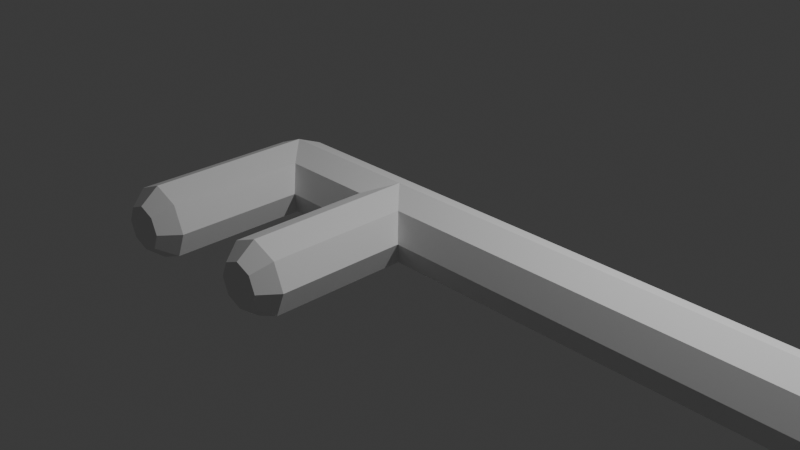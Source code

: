 # Source: Key.blend  (saved by Blender 4.1.24; exported with 4.5.12 LTS)
import bpy
from mathutils import Matrix  # noqa: F401  (used for matrix-valued properties, if any)

bpy.ops.wm.read_factory_settings(use_empty=True)
scene = bpy.context.scene
scene.name = 'Scene'

# ---- collections
col_collection = bpy.data.collections.new('Collection'); scene.collection.children.link(col_collection)

# ---- world
world_world = bpy.data.worlds.new('World'); scene.world = world_world
world_world.use_nodes = True; world_world.node_tree.nodes.clear()
_N = world_world.node_tree.nodes; _L = world_world.node_tree.links
n0 = _N.new('ShaderNodeOutputWorld'); n0.name = 'World Output'; n0.location = (300, 300)
n1 = _N.new('ShaderNodeBackground'); n1.name = 'Background'; n1.location = (10, 300)
n1.inputs[0].default_value = (0.05088, 0.05088, 0.05088, 1.0)
_L.new(n1.outputs[0], n0.inputs[0])
n0.is_active_output = True
world_world.color = (0.05088, 0.05088, 0.05088)
world_world.use_sun_shadow = False
world_world.sun_shadow_jitter_overblur = 0.0

# ---- cameras
cam_camera = bpy.data.cameras.new('Camera')
cam_camera.clip_end = 100.0
cam_camera.ortho_scale = 7.314

# ---- lights
light_light = bpy.data.lights.new('Light', 'POINT')
light_light.transmission_factor = 0.0
light_light.energy = 1000.0
light_light.shadow_soft_size = 0.1
light_light.shadow_maximum_resolution = 0.006
light_light.use_absolute_resolution = True

# ---- meshes
me_cylinder = bpy.data.meshes.new('Cylinder')
me_cylinder.from_pydata([(5.742, -0.3989, -5.211e-08), (-1.592, -0.3989, -5.211e-08), (5.742, -0.2821, 0.2821), (-1.592, -0.2821, 0.2821), (5.742, 0.0, 0.3989), (-1.593, 2.652e-05, 0.3989), (5.742, 0.2821, 0.2821), (-1.592, 0.2821, 0.2821), (5.742, 0.3989, -5.211e-08), (-1.592, 0.3989, -5.211e-08), (5.742, 0.2821, -0.2821), (-1.592, 0.2821, -0.2821), (5.742, 0.0, -0.3989), (-1.592, 0.0, -0.3989), (5.742, -0.2821, -0.2821), (-1.592, -0.2821, -0.2821), (-1.194, 5.305e-05, -5.211e-08), (-1.355, -1.995, -5.211e-08), (-1.311, 5.305e-05, 0.2821), (-1.425, -1.995, 0.1682), (-1.593, -1.995, 0.2378), (-1.875, 5.305e-05, 0.2821), (-1.761, -1.995, 0.1682), (-1.992, 5.305e-05, -5.211e-08), (-1.831, -1.995, -5.211e-08), (-1.875, 5.347e-05, -0.2821), (-1.761, -1.995, -0.1682), (-1.593, 5.347e-05, -0.3989), (-1.593, -1.995, -0.2378), (-1.311, 5.347e-05, -0.2821), (-1.425, -1.995, -0.1682), (0.1753, -1.995, -0.172), (0.2854, 5.347e-05, -0.2821), (0.003321, -1.995, -0.2432), (0.003321, 5.347e-05, -0.3989), (-0.1687, -1.995, -0.172), (-0.2787, 5.347e-05, -0.2821), (-0.2399, -1.995, -5.211e-08), (-0.3956, 5.305e-05, -5.211e-08), (-0.1687, -1.995, 0.172), (-0.2787, 5.305e-05, 0.2821), (0.003321, -1.995, 0.2432), (0.003321, 5.305e-05, 0.3989), (0.1753, -1.995, 0.172), (0.2854, 5.305e-05, 0.2821), (0.2465, -1.995, -5.211e-08), (0.4022, 5.305e-05, -5.211e-08), (9.327, 2.762e-08, -6.939e-11), (9.21, 2.762e-08, 0.2821), (8.928, 2.762e-08, 0.399), (8.646, 2.762e-08, 0.2821), (8.529, 2.762e-08, -6.939e-11), (8.646, 2.762e-08, -0.2821), (8.928, 2.762e-08, -0.399), (9.21, 2.762e-08, -0.2821), (9.175, 0.7635, -6.939e-11), (9.067, 0.7188, 0.2821), (8.807, 0.6108, 0.399), (8.546, 0.5028, 0.2821), (8.438, 0.4581, -6.939e-11), (8.546, 0.5028, -0.2821), (8.807, 0.6108, -0.399), (9.067, 0.7188, -0.2821), (8.743, 1.411, -6.939e-11), (8.66, 1.328, 0.2821), (8.461, 1.129, 0.399), (8.261, 0.9291, 0.2821), (8.178, 0.8464, -6.939e-11), (8.261, 0.9291, -0.2821), (8.461, 1.129, -0.399), (8.66, 1.328, -0.2821), (8.095, 1.843, -6.939e-11), (8.051, 1.735, 0.2821), (7.943, 1.475, 0.399), (7.835, 1.214, 0.2821), (7.79, 1.106, -6.939e-11), (7.835, 1.214, -0.2821), (7.943, 1.475, -0.399), (8.051, 1.735, -0.2821), (7.332, 1.995, -6.939e-11), (7.332, 1.878, 0.2821), (7.332, 1.596, 0.399), (7.332, 1.314, 0.2821), (7.332, 1.197, -6.939e-11), (7.332, 1.314, -0.2821), (7.332, 1.596, -0.399), (7.332, 1.878, -0.2821), (6.568, 1.843, -6.939e-11), (6.613, 1.735, 0.2821), (6.721, 1.475, 0.399), (6.829, 1.214, 0.2821), (6.874, 1.106, -6.939e-11), (6.829, 1.214, -0.2821), (6.721, 1.475, -0.399), (6.613, 1.735, -0.2821), (5.921, 1.411, -6.939e-11), (6.004, 1.328, 0.2821), (6.203, 1.129, 0.399), (6.403, 0.9291, 0.2821), (6.486, 0.8464, -6.939e-11), (6.403, 0.9291, -0.2821), (6.203, 1.129, -0.399), (6.004, 1.328, -0.2821), (5.489, 0.7635, -6.939e-11), (5.597, 0.7188, 0.2821), (5.857, 0.6108, 0.399), (6.118, 0.5028, 0.2821), (6.226, 0.4581, -6.939e-11), (6.118, 0.5028, -0.2821), (5.857, 0.6108, -0.399), (5.597, 0.7188, -0.2821), (5.337, 2.02e-07, -6.939e-11), (5.454, 1.918e-07, 0.2821), (5.736, 1.672e-07, 0.399), (6.018, 1.425e-07, 0.2821), (6.135, 1.323e-07, -6.939e-11), (6.018, 1.425e-07, -0.2821), (5.736, 1.672e-07, -0.399), (5.454, 1.918e-07, -0.2821), (5.489, -0.7635, -6.939e-11), (5.597, -0.7188, 0.2821), (5.857, -0.6108, 0.399), (6.118, -0.5028, 0.2821), (6.226, -0.4581, -6.939e-11), (6.118, -0.5028, -0.2821), (5.857, -0.6108, -0.399), (5.597, -0.7188, -0.2821), (5.921, -1.411, -6.939e-11), (6.004, -1.328, 0.2821), (6.203, -1.129, 0.399), (6.403, -0.9291, 0.2821), (6.486, -0.8464, -6.939e-11), (6.403, -0.9291, -0.2821), (6.203, -1.129, -0.399), (6.004, -1.328, -0.2821), (6.568, -1.843, -6.939e-11), (6.613, -1.735, 0.2821), (6.721, -1.475, 0.399), (6.829, -1.214, 0.2821), (6.874, -1.106, -6.939e-11), (6.829, -1.214, -0.2821), (6.721, -1.475, -0.399), (6.613, -1.735, -0.2821), (7.332, -1.995, -6.939e-11), (7.332, -1.878, 0.2821), (7.332, -1.596, 0.399), (7.332, -1.314, 0.2821), (7.332, -1.197, -6.939e-11), (7.332, -1.314, -0.2821), (7.332, -1.596, -0.399), (7.332, -1.878, -0.2821), (8.095, -1.843, -6.939e-11), (8.051, -1.735, 0.2821), (7.943, -1.475, 0.399), (7.835, -1.214, 0.2821), (7.79, -1.106, -6.939e-11), (7.835, -1.214, -0.2821), (7.943, -1.475, -0.399), (8.051, -1.735, -0.2821), (8.743, -1.411, -6.939e-11), (8.66, -1.328, 0.2821), (8.461, -1.129, 0.399), (8.261, -0.9291, 0.2821), (8.178, -0.8464, -6.939e-11), (8.261, -0.9291, -0.2821), (8.461, -1.129, -0.399), (8.66, -1.328, -0.2821), (9.175, -0.7635, -6.939e-11), (9.067, -0.7188, 0.2821), (8.807, -0.6108, 0.399), (8.546, -0.5028, 0.2821), (8.438, -0.4581, -6.939e-11), (8.546, -0.5028, -0.2821), (8.807, -0.6108, -0.399), (9.067, -0.7188, -0.2821), (-1.311, -1.793, 0.2821), (-1.194, -1.793, -5.211e-08), (-1.593, -1.793, 0.3989), (-1.875, -1.793, 0.2821), (-1.992, -1.793, -5.211e-08), (-1.875, -1.793, -0.2821), (-1.593, -1.793, -0.3989), (-1.311, -1.793, -0.2821), (0.4022, -1.793, -5.211e-08), (0.2854, -1.793, -0.2821), (0.003321, -1.793, -0.3989), (-0.2787, -1.793, -0.2821), (-0.3956, -1.793, -5.211e-08), (-0.2787, -1.793, 0.2821), (0.003321, -1.793, 0.3989), (0.2854, -1.793, 0.2821)], [], [(0, 1, 3, 2), (2, 3, 5, 4), (4, 5, 7, 6), (6, 7, 9, 8), (8, 9, 11, 10), (10, 11, 13, 12), (3, 1, 15, 13, 11, 9, 7, 5), (12, 13, 15, 14), (14, 15, 1, 0), (0, 2, 4, 6, 8, 10, 12, 14), (16, 176, 175, 18), (18, 175, 177, 5), (5, 177, 178, 21), (21, 178, 179, 23), (23, 179, 180, 25), (25, 180, 181, 27), (19, 17, 30, 28, 26, 24, 22, 20), (27, 181, 182, 29), (29, 182, 176, 16), (16, 18, 5, 21, 23, 25, 27, 29), (32, 184, 183, 46), (36, 186, 185, 34), (38, 187, 186, 36), (40, 188, 187, 38), (42, 189, 188, 40), (44, 190, 189, 42), (43, 45, 31, 33, 35, 37, 39, 41), (46, 183, 190, 44), (34, 185, 184, 32), (46, 44, 42, 40, 38, 36, 34, 32), (47, 55, 56, 48), (48, 56, 57, 49), (49, 57, 58, 50), (50, 58, 59, 51), (51, 59, 60, 52), (52, 60, 61, 53), (53, 61, 62, 54), (54, 62, 55, 47), (55, 63, 64, 56), (56, 64, 65, 57), (57, 65, 66, 58), (58, 66, 67, 59), (59, 67, 68, 60), (60, 68, 69, 61), (61, 69, 70, 62), (62, 70, 63, 55), (63, 71, 72, 64), (64, 72, 73, 65), (65, 73, 74, 66), (66, 74, 75, 67), (67, 75, 76, 68), (68, 76, 77, 69), (69, 77, 78, 70), (70, 78, 71, 63), (71, 79, 80, 72), (72, 80, 81, 73), (73, 81, 82, 74), (74, 82, 83, 75), (75, 83, 84, 76), (76, 84, 85, 77), (77, 85, 86, 78), (78, 86, 79, 71), (79, 87, 88, 80), (80, 88, 89, 81), (81, 89, 90, 82), (82, 90, 91, 83), (83, 91, 92, 84), (84, 92, 93, 85), (85, 93, 94, 86), (86, 94, 87, 79), (87, 95, 96, 88), (88, 96, 97, 89), (89, 97, 98, 90), (90, 98, 99, 91), (91, 99, 100, 92), (92, 100, 101, 93), (93, 101, 102, 94), (94, 102, 95, 87), (95, 103, 104, 96), (96, 104, 105, 97), (97, 105, 106, 98), (98, 106, 107, 99), (99, 107, 108, 100), (100, 108, 109, 101), (101, 109, 110, 102), (102, 110, 103, 95), (103, 111, 112, 104), (104, 112, 113, 105), (105, 113, 114, 106), (106, 114, 115, 107), (107, 115, 116, 108), (108, 116, 117, 109), (109, 117, 118, 110), (110, 118, 111, 103), (111, 119, 120, 112), (112, 120, 121, 113), (113, 121, 122, 114), (114, 122, 123, 115), (115, 123, 124, 116), (116, 124, 125, 117), (117, 125, 126, 118), (118, 126, 119, 111), (119, 127, 128, 120), (120, 128, 129, 121), (121, 129, 130, 122), (122, 130, 131, 123), (123, 131, 132, 124), (124, 132, 133, 125), (125, 133, 134, 126), (126, 134, 127, 119), (127, 135, 136, 128), (128, 136, 137, 129), (129, 137, 138, 130), (130, 138, 139, 131), (131, 139, 140, 132), (132, 140, 141, 133), (133, 141, 142, 134), (134, 142, 135, 127), (135, 143, 144, 136), (136, 144, 145, 137), (137, 145, 146, 138), (138, 146, 147, 139), (139, 147, 148, 140), (140, 148, 149, 141), (141, 149, 150, 142), (142, 150, 143, 135), (143, 151, 152, 144), (144, 152, 153, 145), (145, 153, 154, 146), (146, 154, 155, 147), (147, 155, 156, 148), (148, 156, 157, 149), (149, 157, 158, 150), (150, 158, 151, 143), (151, 159, 160, 152), (152, 160, 161, 153), (153, 161, 162, 154), (154, 162, 163, 155), (155, 163, 164, 156), (156, 164, 165, 157), (157, 165, 166, 158), (158, 166, 159, 151), (159, 167, 168, 160), (160, 168, 169, 161), (161, 169, 170, 162), (162, 170, 171, 163), (163, 171, 172, 164), (164, 172, 173, 165), (165, 173, 174, 166), (166, 174, 167, 159), (167, 47, 48, 168), (168, 48, 49, 169), (169, 49, 50, 170), (170, 50, 51, 171), (171, 51, 52, 172), (172, 52, 53, 173), (173, 53, 54, 174), (174, 54, 47, 167), (27, 25, 11), (11, 25, 23, 9), (9, 23, 21, 7), (21, 5, 7), (17, 19, 175, 176), (19, 20, 177, 175), (20, 22, 178, 177), (22, 24, 179, 178), (24, 26, 180, 179), (26, 28, 181, 180), (28, 30, 182, 181), (30, 17, 176, 182), (31, 45, 183, 184), (33, 31, 184, 185), (35, 33, 185, 186), (37, 35, 186, 187), (39, 37, 187, 188), (41, 39, 188, 189), (43, 41, 189, 190), (45, 43, 190, 183)])
_uv = me_cylinder.uv_layers.new(name='UVMap')
_uv.uv.foreach_set('vector', [1.0, 0.5, 1.0, 1.0, 0.875, 1.0, 0.875, 0.5, 0.875, 0.5, 0.875, 1.0, 0.75, 1.0, 0.75, 0.5, 0.75, 0.5, 0.75, 1.0, 0.625, 1.0, 0.625, 0.5, 0.625, 0.5, 0.625, 1.0, 0.5, 1.0, 0.5, 0.5, 0.5, 0.5, 0.5, 1.0, 0.375, 1.0, 0.375, 0.5, 0.375, 0.5, 0.375, 1.0, 0.25, 1.0, 0.25, 0.5, 0.4197, 0.4197, 0.25, 0.49, 0.08029, 0.4197, 0.01, 0.25, 0.08029, 0.08029, 0.25, 0.01, 0.4197, 0.08029, 0.49, 0.25, 0.25, 0.5, 0.25, 1.0, 0.125, 1.0, 0.125, 0.5, 0.125, 0.5, 0.125, 1.0, 0.0, 1.0, 0.0, 0.5, 0.75, 0.49, 0.9197, 0.4197, 0.99, 0.25, 0.9197, 0.08029, 0.75, 0.01, 0.5803, 0.08029, 0.51, 0.25, 0.5803, 0.4197, 1.0, 0.5, 1.0, 1.0, 0.875, 1.0, 0.875, 0.5, 0.875, 0.5, 0.875, 1.0, 0.75, 1.0, 0.75, 0.5, 0.75, 0.5, 0.75, 1.0, 0.625, 1.0, 0.625, 0.5, 0.625, 0.5, 0.625, 1.0, 0.5, 1.0, 0.5, 0.5, 0.5, 0.5, 0.5, 1.0, 0.375, 1.0, 0.375, 0.5, 0.375, 0.5, 0.375, 1.0, 0.25, 1.0, 0.25, 0.5, 0.3512, 0.3512, 0.25, 0.3931, 0.1488, 0.3512, 0.1069, 0.25, 0.1488, 0.1488, 0.25, 0.1069, 0.3512, 0.1488, 0.3931, 0.25, 0.25, 0.5, 0.25, 1.0, 0.125, 1.0, 0.125, 0.5, 0.125, 0.5, 0.125, 1.0, 0.0, 1.0, 0.0, 0.5, 0.75, 0.49, 0.9197, 0.4197, 0.99, 0.25, 0.9197, 0.08029, 0.75, 0.01, 0.5803, 0.08029, 0.51, 0.25, 0.5803, 0.4197, 0.125, 0.5, 0.125, 1.0, 0.0, 1.0, 0.0, 0.5, 0.375, 0.5, 0.375, 1.0, 0.25, 1.0, 0.25, 0.5, 0.5, 0.5, 0.5, 1.0, 0.375, 1.0, 0.375, 0.5, 0.625, 0.5, 0.625, 1.0, 0.5, 1.0, 0.5, 0.5, 0.75, 0.5, 0.75, 1.0, 0.625, 1.0, 0.625, 0.5, 0.875, 0.5, 0.875, 1.0, 0.75, 1.0, 0.75, 0.5, 0.3535, 0.3535, 0.25, 0.3963, 0.1465, 0.3535, 0.1037, 0.25, 0.1465, 0.1465, 0.25, 0.1037, 0.3535, 0.1465, 0.3963, 0.25, 1.0, 0.5, 1.0, 1.0, 0.875, 1.0, 0.875, 0.5, 0.25, 0.5, 0.25, 1.0, 0.125, 1.0, 0.125, 0.5, 0.75, 0.49, 0.9197, 0.4197, 0.99, 0.25, 0.9197, 0.08029, 0.75, 0.01, 0.5803, 0.08029, 0.51, 0.25, 0.5803, 0.4197, 0.5, 0.5, 0.5625, 0.5, 0.5625, 0.625, 0.5, 0.625, 0.5, 0.625, 0.5625, 0.625, 0.5625, 0.75, 0.5, 0.75, 0.5, 0.75, 0.5625, 0.75, 0.5625, 0.875, 0.5, 0.875, 0.5, 0.875, 0.5625, 0.875, 0.5625, 1.0, 0.5, 1.0, 0.5, 0.0, 0.5625, 0.0, 0.5625, 0.125, 0.5, 0.125, 0.5, 0.125, 0.5625, 0.125, 0.5625, 0.25, 0.5, 0.25, 0.5, 0.25, 0.5625, 0.25, 0.5625, 0.375, 0.5, 0.375, 0.5, 0.375, 0.5625, 0.375, 0.5625, 0.5, 0.5, 0.5, 0.5625, 0.5, 0.625, 0.5, 0.625, 0.625, 0.5625, 0.625, 0.5625, 0.625, 0.625, 0.625, 0.625, 0.75, 0.5625, 0.75, 0.5625, 0.75, 0.625, 0.75, 0.625, 0.875, 0.5625, 0.875, 0.5625, 0.875, 0.625, 0.875, 0.625, 1.0, 0.5625, 1.0, 0.5625, 0.0, 0.625, 0.0, 0.625, 0.125, 0.5625, 0.125, 0.5625, 0.125, 0.625, 0.125, 0.625, 0.25, 0.5625, 0.25, 0.5625, 0.25, 0.625, 0.25, 0.625, 0.375, 0.5625, 0.375, 0.5625, 0.375, 0.625, 0.375, 0.625, 0.5, 0.5625, 0.5, 0.625, 0.5, 0.6875, 0.5, 0.6875, 0.625, 0.625, 0.625, 0.625, 0.625, 0.6875, 0.625, 0.6875, 0.75, 0.625, 0.75, 0.625, 0.75, 0.6875, 0.75, 0.6875, 0.875, 0.625, 0.875, 0.625, 0.875, 0.6875, 0.875, 0.6875, 1.0, 0.625, 1.0, 0.625, 0.0, 0.6875, 0.0, 0.6875, 0.125, 0.625, 0.125, 0.625, 0.125, 0.6875, 0.125, 0.6875, 0.25, 0.625, 0.25, 0.625, 0.25, 0.6875, 0.25, 0.6875, 0.375, 0.625, 0.375, 0.625, 0.375, 0.6875, 0.375, 0.6875, 0.5, 0.625, 0.5, 0.6875, 0.5, 0.75, 0.5, 0.75, 0.625, 0.6875, 0.625, 0.6875, 0.625, 0.75, 0.625, 0.75, 0.75, 0.6875, 0.75, 0.6875, 0.75, 0.75, 0.75, 0.75, 0.875, 0.6875, 0.875, 0.6875, 0.875, 0.75, 0.875, 0.75, 1.0, 0.6875, 1.0, 0.6875, 0.0, 0.75, 0.0, 0.75, 0.125, 0.6875, 0.125, 0.6875, 0.125, 0.75, 0.125, 0.75, 0.25, 0.6875, 0.25, 0.6875, 0.25, 0.75, 0.25, 0.75, 0.375, 0.6875, 0.375, 0.6875, 0.375, 0.75, 0.375, 0.75, 0.5, 0.6875, 0.5, 0.75, 0.5, 0.8125, 0.5, 0.8125, 0.625, 0.75, 0.625, 0.75, 0.625, 0.8125, 0.625, 0.8125, 0.75, 0.75, 0.75, 0.75, 0.75, 0.8125, 0.75, 0.8125, 0.875, 0.75, 0.875, 0.75, 0.875, 0.8125, 0.875, 0.8125, 1.0, 0.75, 1.0, 0.75, 0.0, 0.8125, 0.0, 0.8125, 0.125, 0.75, 0.125, 0.75, 0.125, 0.8125, 0.125, 0.8125, 0.25, 0.75, 0.25, 0.75, 0.25, 0.8125, 0.25, 0.8125, 0.375, 0.75, 0.375, 0.75, 0.375, 0.8125, 0.375, 0.8125, 0.5, 0.75, 0.5, 0.8125, 0.5, 0.875, 0.5, 0.875, 0.625, 0.8125, 0.625, 0.8125, 0.625, 0.875, 0.625, 0.875, 0.75, 0.8125, 0.75, 0.8125, 0.75, 0.875, 0.75, 0.875, 0.875, 0.8125, 0.875, 0.8125, 0.875, 0.875, 0.875, 0.875, 1.0, 0.8125, 1.0, 0.8125, 0.0, 0.875, 0.0, 0.875, 0.125, 0.8125, 0.125, 0.8125, 0.125, 0.875, 0.125, 0.875, 0.25, 0.8125, 0.25, 0.8125, 0.25, 0.875, 0.25, 0.875, 0.375, 0.8125, 0.375, 0.8125, 0.375, 0.875, 0.375, 0.875, 0.5, 0.8125, 0.5, 0.875, 0.5, 0.9375, 0.5, 0.9375, 0.625, 0.875, 0.625, 0.875, 0.625, 0.9375, 0.625, 0.9375, 0.75, 0.875, 0.75, 0.875, 0.75, 0.9375, 0.75, 0.9375, 0.875, 0.875, 0.875, 0.875, 0.875, 0.9375, 0.875, 0.9375, 1.0, 0.875, 1.0, 0.875, 0.0, 0.9375, 0.0, 0.9375, 0.125, 0.875, 0.125, 0.875, 0.125, 0.9375, 0.125, 0.9375, 0.25, 0.875, 0.25, 0.875, 0.25, 0.9375, 0.25, 0.9375, 0.375, 0.875, 0.375, 0.875, 0.375, 0.9375, 0.375, 0.9375, 0.5, 0.875, 0.5, 0.9375, 0.5, 1.0, 0.5, 1.0, 0.625, 0.9375, 0.625, 0.9375, 0.625, 1.0, 0.625, 1.0, 0.75, 0.9375, 0.75, 0.9375, 0.75, 1.0, 0.75, 1.0, 0.875, 0.9375, 0.875, 0.9375, 0.875, 1.0, 0.875, 1.0, 1.0, 0.9375, 1.0, 0.9375, 0.0, 1.0, 0.0, 1.0, 0.125, 0.9375, 0.125, 0.9375, 0.125, 1.0, 0.125, 1.0, 0.25, 0.9375, 0.25, 0.9375, 0.25, 1.0, 0.25, 1.0, 0.375, 0.9375, 0.375, 0.9375, 0.375, 1.0, 0.375, 1.0, 0.5, 0.9375, 0.5, 0.0, 0.5, 0.0625, 0.5, 0.0625, 0.625, 0.0, 0.625, 0.0, 0.625, 0.0625, 0.625, 0.0625, 0.75, 0.0, 0.75, 0.0, 0.75, 0.0625, 0.75, 0.0625, 0.875, 0.0, 0.875, 0.0, 0.875, 0.0625, 0.875, 0.0625, 1.0, 0.0, 1.0, 0.0, 0.0, 0.0625, 0.0, 0.0625, 0.125, 0.0, 0.125, 0.0, 0.125, 0.0625, 0.125, 0.0625, 0.25, 0.0, 0.25, 0.0, 0.25, 0.0625, 0.25, 0.0625, 0.375, 0.0, 0.375, 0.0, 0.375, 0.0625, 0.375, 0.0625, 0.5, 0.0, 0.5, 0.0625, 0.5, 0.125, 0.5, 0.125, 0.625, 0.0625, 0.625, 0.0625, 0.625, 0.125, 0.625, 0.125, 0.75, 0.0625, 0.75, 0.0625, 0.75, 0.125, 0.75, 0.125, 0.875, 0.0625, 0.875, 0.0625, 0.875, 0.125, 0.875, 0.125, 1.0, 0.0625, 1.0, 0.0625, 0.0, 0.125, 0.0, 0.125, 0.125, 0.0625, 0.125, 0.0625, 0.125, 0.125, 0.125, 0.125, 0.25, 0.0625, 0.25, 0.0625, 0.25, 0.125, 0.25, 0.125, 0.375, 0.0625, 0.375, 0.0625, 0.375, 0.125, 0.375, 0.125, 0.5, 0.0625, 0.5, 0.125, 0.5, 0.1875, 0.5, 0.1875, 0.625, 0.125, 0.625, 0.125, 0.625, 0.1875, 0.625, 0.1875, 0.75, 0.125, 0.75, 0.125, 0.75, 0.1875, 0.75, 0.1875, 0.875, 0.125, 0.875, 0.125, 0.875, 0.1875, 0.875, 0.1875, 1.0, 0.125, 1.0, 0.125, 0.0, 0.1875, 0.0, 0.1875, 0.125, 0.125, 0.125, 0.125, 0.125, 0.1875, 0.125, 0.1875, 0.25, 0.125, 0.25, 0.125, 0.25, 0.1875, 0.25, 0.1875, 0.375, 0.125, 0.375, 0.125, 0.375, 0.1875, 0.375, 0.1875, 0.5, 0.125, 0.5, 0.1875, 0.5, 0.25, 0.5, 0.25, 0.625, 0.1875, 0.625, 0.1875, 0.625, 0.25, 0.625, 0.25, 0.75, 0.1875, 0.75, 0.1875, 0.75, 0.25, 0.75, 0.25, 0.875, 0.1875, 0.875, 0.1875, 0.875, 0.25, 0.875, 0.25, 1.0, 0.1875, 1.0, 0.1875, 0.0, 0.25, 0.0, 0.25, 0.125, 0.1875, 0.125, 0.1875, 0.125, 0.25, 0.125, 0.25, 0.25, 0.1875, 0.25, 0.1875, 0.25, 0.25, 0.25, 0.25, 0.375, 0.1875, 0.375, 0.1875, 0.375, 0.25, 0.375, 0.25, 0.5, 0.1875, 0.5, 0.25, 0.5, 0.3125, 0.5, 0.3125, 0.625, 0.25, 0.625, 0.25, 0.625, 0.3125, 0.625, 0.3125, 0.75, 0.25, 0.75, 0.25, 0.75, 0.3125, 0.75, 0.3125, 0.875, 0.25, 0.875, 0.25, 0.875, 0.3125, 0.875, 0.3125, 1.0, 0.25, 1.0, 0.25, 0.0, 0.3125, 0.0, 0.3125, 0.125, 0.25, 0.125, 0.25, 0.125, 0.3125, 0.125, 0.3125, 0.25, 0.25, 0.25, 0.25, 0.25, 0.3125, 0.25, 0.3125, 0.375, 0.25, 0.375, 0.25, 0.375, 0.3125, 0.375, 0.3125, 0.5, 0.25, 0.5, 0.3125, 0.5, 0.375, 0.5, 0.375, 0.625, 0.3125, 0.625, 0.3125, 0.625, 0.375, 0.625, 0.375, 0.75, 0.3125, 0.75, 0.3125, 0.75, 0.375, 0.75, 0.375, 0.875, 0.3125, 0.875, 0.3125, 0.875, 0.375, 0.875, 0.375, 1.0, 0.3125, 1.0, 0.3125, 0.0, 0.375, 0.0, 0.375, 0.125, 0.3125, 0.125, 0.3125, 0.125, 0.375, 0.125, 0.375, 0.25, 0.3125, 0.25, 0.3125, 0.25, 0.375, 0.25, 0.375, 0.375, 0.3125, 0.375, 0.3125, 0.375, 0.375, 0.375, 0.375, 0.5, 0.3125, 0.5, 0.375, 0.5, 0.4375, 0.5, 0.4375, 0.625, 0.375, 0.625, 0.375, 0.625, 0.4375, 0.625, 0.4375, 0.75, 0.375, 0.75, 0.375, 0.75, 0.4375, 0.75, 0.4375, 0.875, 0.375, 0.875, 0.375, 0.875, 0.4375, 0.875, 0.4375, 1.0, 0.375, 1.0, 0.375, 0.0, 0.4375, 0.0, 0.4375, 0.125, 0.375, 0.125, 0.375, 0.125, 0.4375, 0.125, 0.4375, 0.25, 0.375, 0.25, 0.375, 0.25, 0.4375, 0.25, 0.4375, 0.375, 0.375, 0.375, 0.375, 0.375, 0.4375, 0.375, 0.4375, 0.5, 0.375, 0.5, 0.4375, 0.5, 0.5, 0.5, 0.5, 0.625, 0.4375, 0.625, 0.4375, 0.625, 0.5, 0.625, 0.5, 0.75, 0.4375, 0.75, 0.4375, 0.75, 0.5, 0.75, 0.5, 0.875, 0.4375, 0.875, 0.4375, 0.875, 0.5, 0.875, 0.5, 1.0, 0.4375, 1.0, 0.4375, 0.0, 0.5, 0.0, 0.5, 0.125, 0.4375, 0.125, 0.4375, 0.125, 0.5, 0.125, 0.5, 0.25, 0.4375, 0.25, 0.4375, 0.25, 0.5, 0.25, 0.5, 0.375, 0.4375, 0.375, 0.4375, 0.375, 0.5, 0.375, 0.5, 0.5, 0.4375, 0.5, 0.25, 0.5, 0.375, 0.5, 0.0, 0.0, 0.0, 0.0, 0.0, 0.0, 0.0, 0.0, 0.0, 0.0, 0.0, 0.0, 0.0, 0.0, 0.0, 0.0, 0.0, 0.0, 0.625, 0.5, 0.75, 0.5, 0.0, 0.0, 0.25, 0.3931, 0.3512, 0.3512, 0.4197, 0.4197, 0.25, 0.49, 0.3512, 0.3512, 0.3931, 0.25, 0.49, 0.25, 0.4197, 0.4197, 0.3931, 0.25, 0.3512, 0.1488, 0.4197, 0.08029, 0.49, 0.25, 0.3512, 0.1488, 0.25, 0.1069, 0.25, 0.01, 0.4197, 0.08029, 0.25, 0.1069, 0.1488, 0.1488, 0.08029, 0.08029, 0.25, 0.01, 0.1488, 0.1488, 0.1069, 0.25, 0.01, 0.25, 0.08029, 0.08029, 0.1069, 0.25, 0.1488, 0.3512, 0.08029, 0.4197, 0.01, 0.25, 0.1488, 0.3512, 0.25, 0.3931, 0.25, 0.49, 0.08029, 0.4197, 0.1465, 0.3535, 0.25, 0.3963, 0.25, 0.49, 0.08029, 0.4197, 0.1037, 0.25, 0.1465, 0.3535, 0.08029, 0.4197, 0.01, 0.25, 0.1465, 0.1465, 0.1037, 0.25, 0.01, 0.25, 0.08029, 0.08029, 0.25, 0.1037, 0.1465, 0.1465, 0.08029, 0.08029, 0.25, 0.01, 0.3535, 0.1465, 0.25, 0.1037, 0.25, 0.01, 0.4197, 0.08029, 0.3963, 0.25, 0.3535, 0.1465, 0.4197, 0.08029, 0.49, 0.25, 0.3535, 0.3535, 0.3963, 0.25, 0.49, 0.25, 0.4197, 0.4197, 0.25, 0.3963, 0.3535, 0.3535, 0.4197, 0.4197, 0.25, 0.49])
me_cylinder.update()

# ---- objects
ob_light = bpy.data.objects.new('Light', light_light)
ob_camera = bpy.data.objects.new('Camera', cam_camera)
ob_cylinder = bpy.data.objects.new('Cylinder', me_cylinder)

# ---- transforms, parenting, visibility, modifiers, constraints
ob_light.location = (4.076, 1.005, 5.904)
ob_light.rotation_euler = (0.6503, 0.05522, 1.866)
ob_light.lock_rotations_4d = False
ob_light.empty_display_type = 'ARROWS'
ob_light.color = (0.0, 0.0, 0.0, 0.0)
ob_light.lineart.crease_threshold = 0.0
ob_camera.location = (7.359, -6.926, 4.958)
ob_camera.rotation_euler = (1.109, 0.0, 0.8149)
ob_camera.lock_rotations_4d = False
ob_camera.empty_display_type = 'ARROWS'
ob_camera.color = (0.0, 0.0, 0.0, 0.0)
ob_camera.display_type = 'WIRE'
ob_camera.lineart.crease_threshold = 0.0
ob_cylinder.location = (0.0, 0.0, 0.0)

# ---- collection membership
col_collection.objects.link(ob_light)
col_collection.objects.link(ob_camera)
col_collection.objects.link(ob_cylinder)

# ---- scene / render settings (as saved in the file)
scene.camera = ob_camera
scene.frame_start = 1; scene.frame_end = 250; scene.frame_set(1)
scene.render.engine = 'BLENDER_EEVEE_NEXT'
scene.cycles.sampling_pattern = 'TABULATED_SOBOL'
scene.eevee.ray_tracing_options.trace_max_roughness = 0.0
bpy.context.view_layer.update()
